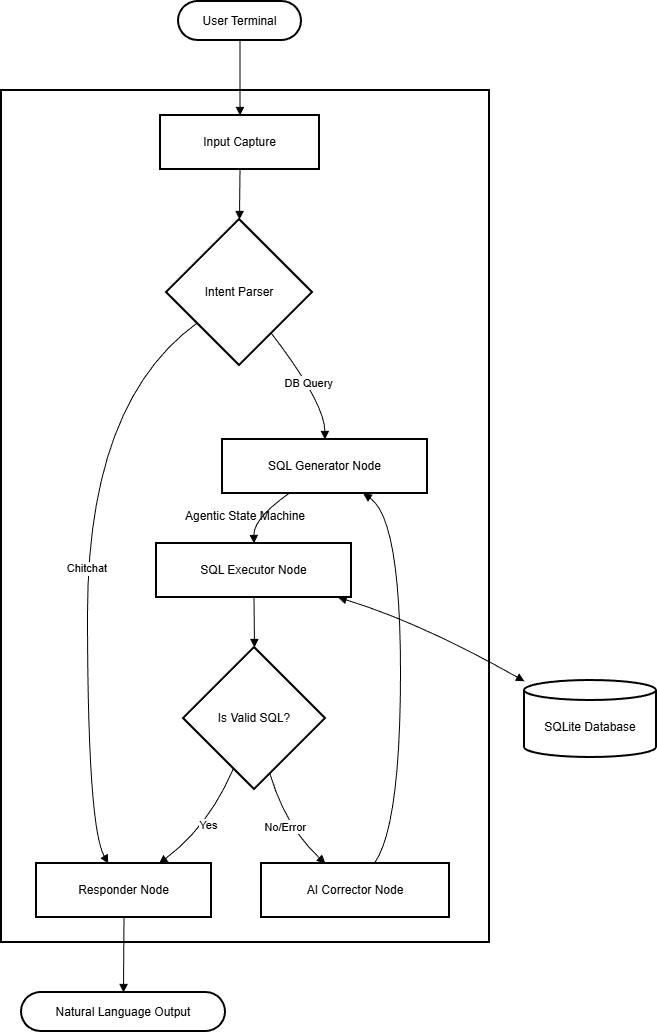

The diagram above was exported from draw.io. Its source (the exported page's mxGraphModel, read from the mxfile embedded in the PNG):
<mxGraphModel dx="1342" dy="583" grid="1" gridSize="10" guides="1" tooltips="1" connect="1" arrows="1" fold="1" page="1" pageScale="1" pageWidth="850" pageHeight="1100" math="0" shadow="0">
  <root>
    <mxCell id="0" />
    <mxCell id="1" parent="0" />
    <mxCell id="ebkZJhMtIpL92IyN6YKr-1" parent="1" style="whiteSpace=wrap;strokeWidth=2;" value="Agentic State Machine" vertex="1">
      <mxGeometry height="852" width="488" x="20" y="109" as="geometry" />
    </mxCell>
    <mxCell id="ebkZJhMtIpL92IyN6YKr-2" parent="1" style="rounded=1;whiteSpace=wrap;arcSize=50;strokeWidth=2;" value="User Terminal" vertex="1">
      <mxGeometry height="39" width="123" x="197" y="20" as="geometry" />
    </mxCell>
    <mxCell id="ebkZJhMtIpL92IyN6YKr-3" parent="1" style="whiteSpace=wrap;strokeWidth=2;" value="Input Capture" vertex="1">
      <mxGeometry height="54" width="159" x="179" y="134" as="geometry" />
    </mxCell>
    <mxCell id="ebkZJhMtIpL92IyN6YKr-4" parent="1" style="rhombus;strokeWidth=2;whiteSpace=wrap;" value="Intent Parser" vertex="1">
      <mxGeometry height="146" width="146" x="185" y="238" as="geometry" />
    </mxCell>
    <mxCell id="ebkZJhMtIpL92IyN6YKr-5" parent="1" style="whiteSpace=wrap;strokeWidth=2;" value="Responder Node" vertex="1">
      <mxGeometry height="54" width="175" x="55" y="882" as="geometry" />
    </mxCell>
    <mxCell id="ebkZJhMtIpL92IyN6YKr-6" parent="1" style="whiteSpace=wrap;strokeWidth=2;" value="SQL Generator Node" vertex="1">
      <mxGeometry height="54" width="205" x="241" y="458" as="geometry" />
    </mxCell>
    <mxCell id="ebkZJhMtIpL92IyN6YKr-7" parent="1" style="whiteSpace=wrap;strokeWidth=2;" value="SQL Executor Node" vertex="1">
      <mxGeometry height="54" width="195" x="175" y="562" as="geometry" />
    </mxCell>
    <mxCell id="ebkZJhMtIpL92IyN6YKr-8" parent="1" style="rhombus;strokeWidth=2;whiteSpace=wrap;" value="Is Valid SQL?" vertex="1">
      <mxGeometry height="142" width="142" x="202" y="666" as="geometry" />
    </mxCell>
    <mxCell id="ebkZJhMtIpL92IyN6YKr-9" parent="1" style="whiteSpace=wrap;strokeWidth=2;" value="AI Corrector Node" vertex="1">
      <mxGeometry height="54" width="188" x="280" y="882" as="geometry" />
    </mxCell>
    <mxCell id="ebkZJhMtIpL92IyN6YKr-10" parent="1" style="shape=cylinder3;boundedLbl=1;backgroundOutline=1;size=10;strokeWidth=2;whiteSpace=wrap;" value="SQLite Database" vertex="1">
      <mxGeometry height="77" width="132" x="543" y="699" as="geometry" />
    </mxCell>
    <mxCell id="ebkZJhMtIpL92IyN6YKr-11" parent="1" style="rounded=1;whiteSpace=wrap;arcSize=50;strokeWidth=2;" value="Natural Language Output" vertex="1">
      <mxGeometry height="39" width="204" x="40" y="1011" as="geometry" />
    </mxCell>
    <mxCell id="ebkZJhMtIpL92IyN6YKr-12" edge="1" parent="1" source="ebkZJhMtIpL92IyN6YKr-2" style="curved=1;startArrow=none;endArrow=block;exitX=0.5;exitY=1;entryX=0.5;entryY=0;rounded=0;" target="ebkZJhMtIpL92IyN6YKr-3" value="">
      <mxGeometry relative="1" as="geometry">
        <Array as="points" />
      </mxGeometry>
    </mxCell>
    <mxCell id="ebkZJhMtIpL92IyN6YKr-13" edge="1" parent="1" source="ebkZJhMtIpL92IyN6YKr-3" style="curved=1;startArrow=none;endArrow=block;exitX=0.5;exitY=1;entryX=0.5;entryY=0;rounded=0;" target="ebkZJhMtIpL92IyN6YKr-4" value="">
      <mxGeometry relative="1" as="geometry">
        <Array as="points" />
      </mxGeometry>
    </mxCell>
    <mxCell id="ebkZJhMtIpL92IyN6YKr-14" edge="1" parent="1" source="ebkZJhMtIpL92IyN6YKr-4" style="curved=1;startArrow=none;endArrow=block;exitX=0;exitY=0.86;entryX=0.41;entryY=0;rounded=0;" target="ebkZJhMtIpL92IyN6YKr-5" value="Chitchat">
      <mxGeometry relative="1" as="geometry">
        <Array as="points">
          <mxPoint x="106" y="421" />
          <mxPoint x="106" y="845" />
        </Array>
      </mxGeometry>
    </mxCell>
    <mxCell id="ebkZJhMtIpL92IyN6YKr-15" edge="1" parent="1" source="ebkZJhMtIpL92IyN6YKr-4" style="curved=1;startArrow=none;endArrow=block;exitX=0.89;exitY=1;entryX=0.5;entryY=0.01;rounded=0;" target="ebkZJhMtIpL92IyN6YKr-6" value="DB Query">
      <mxGeometry relative="1" as="geometry">
        <Array as="points">
          <mxPoint x="343" y="421" />
        </Array>
      </mxGeometry>
    </mxCell>
    <mxCell id="ebkZJhMtIpL92IyN6YKr-16" edge="1" parent="1" source="ebkZJhMtIpL92IyN6YKr-6" style="curved=1;startArrow=none;endArrow=block;exitX=0.32;exitY=1.01;entryX=0.5;entryY=0.01;rounded=0;" target="ebkZJhMtIpL92IyN6YKr-7" value="">
      <mxGeometry relative="1" as="geometry">
        <Array as="points">
          <mxPoint x="272" y="537" />
        </Array>
      </mxGeometry>
    </mxCell>
    <mxCell id="ebkZJhMtIpL92IyN6YKr-17" edge="1" parent="1" source="ebkZJhMtIpL92IyN6YKr-7" style="curved=1;startArrow=none;endArrow=block;exitX=0.5;exitY=1.01;entryX=0.5;entryY=0;rounded=0;" target="ebkZJhMtIpL92IyN6YKr-8" value="">
      <mxGeometry relative="1" as="geometry">
        <Array as="points" />
      </mxGeometry>
    </mxCell>
    <mxCell id="ebkZJhMtIpL92IyN6YKr-18" edge="1" parent="1" source="ebkZJhMtIpL92IyN6YKr-8" style="curved=1;startArrow=none;endArrow=block;exitX=0.64;exitY=1;entryX=0.34;entryY=0;rounded=0;" target="ebkZJhMtIpL92IyN6YKr-9" value="No/Error">
      <mxGeometry relative="1" as="geometry">
        <Array as="points">
          <mxPoint x="304" y="845" />
        </Array>
      </mxGeometry>
    </mxCell>
    <mxCell id="ebkZJhMtIpL92IyN6YKr-19" edge="1" parent="1" source="ebkZJhMtIpL92IyN6YKr-9" style="curved=1;startArrow=none;endArrow=block;exitX=0.6;exitY=0;entryX=0.69;entryY=1.01;rounded=0;" target="ebkZJhMtIpL92IyN6YKr-6" value="">
      <mxGeometry relative="1" as="geometry">
        <Array as="points">
          <mxPoint x="419" y="845" />
          <mxPoint x="419" y="537" />
        </Array>
      </mxGeometry>
    </mxCell>
    <mxCell id="ebkZJhMtIpL92IyN6YKr-20" edge="1" parent="1" source="ebkZJhMtIpL92IyN6YKr-8" style="curved=1;startArrow=none;endArrow=block;exitX=0.29;exitY=1;entryX=0.7;entryY=0;rounded=0;" target="ebkZJhMtIpL92IyN6YKr-5" value="Yes">
      <mxGeometry relative="1" as="geometry">
        <Array as="points">
          <mxPoint x="227" y="845" />
        </Array>
      </mxGeometry>
    </mxCell>
    <mxCell id="ebkZJhMtIpL92IyN6YKr-21" edge="1" parent="1" source="ebkZJhMtIpL92IyN6YKr-7" style="curved=1;startArrow=block;endArrow=block;exitX=0.94;exitY=1.01;entryX=0;entryY=0.01;rounded=0;" target="ebkZJhMtIpL92IyN6YKr-10" value="">
      <mxGeometry relative="1" as="geometry">
        <Array as="points">
          <mxPoint x="439" y="641" />
        </Array>
      </mxGeometry>
    </mxCell>
    <mxCell id="ebkZJhMtIpL92IyN6YKr-22" edge="1" parent="1" source="ebkZJhMtIpL92IyN6YKr-5" style="curved=1;startArrow=none;endArrow=block;exitX=0.5;exitY=1;entryX=0.5;entryY=0;rounded=0;" target="ebkZJhMtIpL92IyN6YKr-11" value="">
      <mxGeometry relative="1" as="geometry">
        <Array as="points" />
      </mxGeometry>
    </mxCell>
  </root>
</mxGraphModel>